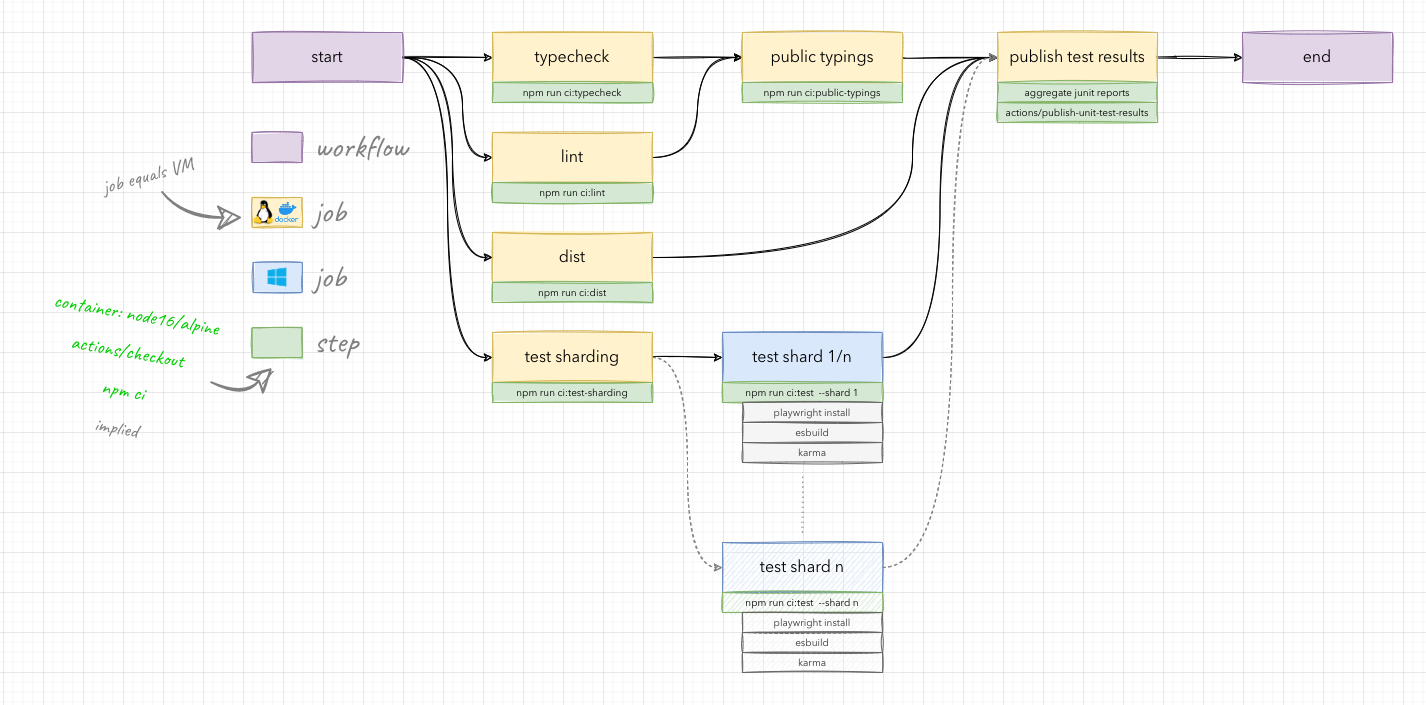

The diagram above was exported from draw.io. Its source (the exported page's mxGraphModel, read from the mxfile embedded in the PNG):
<mxGraphModel dx="818" dy="1051" grid="1" gridSize="10" guides="1" tooltips="1" connect="1" arrows="1" fold="1" page="1" pageScale="1" pageWidth="850" pageHeight="1100" math="0" shadow="0">
  <root>
    <mxCell id="0" />
    <mxCell id="1" parent="0" />
    <mxCell id="EU-eV2EF8qltW5kTqYUn-101" value="" style="endArrow=none;dashed=1;html=1;rounded=0;sketch=1;strokeWidth=1;fontSize=20;fontColor=#808080;curved=1;strokeColor=#808080;dashPattern=1 4;" parent="1" edge="1">
      <mxGeometry width="50" height="50" relative="1" as="geometry">
        <mxPoint x="1400" y="540" as="sourcePoint" />
        <mxPoint x="1400" y="480" as="targetPoint" />
      </mxGeometry>
    </mxCell>
    <mxCell id="Aid2Qj9JWZmVtYE3aVeD-85" value="&lt;font style=&quot;font-size: 20px;&quot;&gt;&lt;font style=&quot;font-size: 20px;&quot; color=&quot;#00cc00&quot;&gt;container: node16/alpine&lt;br&gt;actions/checkout&amp;nbsp;&lt;/font&gt;&lt;br&gt;&amp;nbsp;&lt;font style=&quot;font-size: 20px;&quot; color=&quot;#00cc00&quot;&gt;npm ci&lt;/font&gt; &lt;br&gt;implied&lt;/font&gt;" style="text;html=1;strokeColor=none;fillColor=none;align=center;verticalAlign=middle;whiteSpace=wrap;rounded=0;glass=0;sketch=1;fillStyle=solid;sketchStyle=rough;fontSize=32;fontFamily=caveat;fontSource=https%3A%2F%2Ffonts.googleapis.com%2Fcss%3Ffamily%3Dcaveat;rotation=10;fontColor=#808080;" parent="1" vertex="1">
      <mxGeometry x="639.89" y="320" width="170.23" height="110" as="geometry" />
    </mxCell>
    <mxCell id="Aid2Qj9JWZmVtYE3aVeD-87" value="" style="endArrow=classic;html=1;rounded=0;fontFamily=indie flower;fontSource=https%3A%2F%2Ffonts.googleapis.com%2Fcss%3Ffamily%3Dindie%2Bflower;fontSize=32;curved=1;sketch=1;endFill=1;strokeWidth=2;targetPerimeterSpacing=9;endSize=20;startSize=6;sourcePerimeterSpacing=0;strokeColor=#808080;exitX=1;exitY=0.5;exitDx=0;exitDy=0;" parent="1" source="Aid2Qj9JWZmVtYE3aVeD-85" edge="1">
      <mxGeometry width="50" height="50" relative="1" as="geometry">
        <mxPoint x="972.849797350762" y="507.7019756820912" as="sourcePoint" />
        <mxPoint x="869.66" y="375.22" as="targetPoint" />
        <Array as="points">
          <mxPoint x="839.66" y="405.22" />
        </Array>
      </mxGeometry>
    </mxCell>
    <mxCell id="EU-eV2EF8qltW5kTqYUn-63" style="edgeStyle=orthogonalEdgeStyle;curved=1;rounded=0;sketch=1;orthogonalLoop=1;jettySize=auto;html=1;exitX=1;exitY=0.5;exitDx=0;exitDy=0;entryX=0;entryY=0.5;entryDx=0;entryDy=0;endArrow=classic;endFill=1;" parent="1" source="EU-eV2EF8qltW5kTqYUn-1" target="EU-eV2EF8qltW5kTqYUn-5" edge="1">
      <mxGeometry relative="1" as="geometry" />
    </mxCell>
    <mxCell id="EU-eV2EF8qltW5kTqYUn-1" value="&lt;font style=&quot;font-size: 16px;&quot;&gt;lint&lt;/font&gt;" style="rounded=0;whiteSpace=wrap;html=1;sketch=1;align=center;sketchStyle=rough;imageVerticalAlign=top;fillColor=#fff2cc;strokeColor=#d6b656;fillStyle=solid;fontFamily=Avenir Next;" parent="1" vertex="1">
      <mxGeometry x="1090" y="140" width="160" height="50" as="geometry" />
    </mxCell>
    <mxCell id="7UFWPxcGLbmsRLSt-M3j-1" style="edgeStyle=orthogonalEdgeStyle;curved=1;rounded=0;sketch=1;orthogonalLoop=1;jettySize=auto;html=1;exitX=1;exitY=0.5;exitDx=0;exitDy=0;entryX=0;entryY=0.5;entryDx=0;entryDy=0;strokeColor=#000000;strokeWidth=1;fontSize=20;fontColor=#00CC00;endArrow=classic;endFill=1;" edge="1" parent="1" source="EU-eV2EF8qltW5kTqYUn-2" target="EU-eV2EF8qltW5kTqYUn-37">
      <mxGeometry relative="1" as="geometry">
        <Array as="points">
          <mxPoint x="1510" y="265" />
          <mxPoint x="1510" y="65" />
        </Array>
      </mxGeometry>
    </mxCell>
    <mxCell id="EU-eV2EF8qltW5kTqYUn-2" value="&lt;font style=&quot;font-size: 16px;&quot;&gt;dist&lt;/font&gt;" style="rounded=0;whiteSpace=wrap;html=1;sketch=1;align=center;sketchStyle=rough;imageVerticalAlign=top;fillColor=#fff2cc;strokeColor=#d6b656;fillStyle=solid;fontFamily=Avenir Next;" parent="1" vertex="1">
      <mxGeometry x="1090" y="240" width="160" height="50" as="geometry" />
    </mxCell>
    <mxCell id="EU-eV2EF8qltW5kTqYUn-8" style="edgeStyle=orthogonalEdgeStyle;rounded=0;orthogonalLoop=1;jettySize=auto;html=1;exitX=1;exitY=0.5;exitDx=0;exitDy=0;entryX=0;entryY=0.5;entryDx=0;entryDy=0;sketch=1;" parent="1" source="EU-eV2EF8qltW5kTqYUn-4" target="EU-eV2EF8qltW5kTqYUn-5" edge="1">
      <mxGeometry relative="1" as="geometry" />
    </mxCell>
    <mxCell id="EU-eV2EF8qltW5kTqYUn-4" value="&lt;font style=&quot;font-size: 16px;&quot;&gt;typecheck&lt;/font&gt;" style="rounded=0;whiteSpace=wrap;html=1;sketch=1;align=center;sketchStyle=rough;imageVerticalAlign=top;fillColor=#fff2cc;strokeColor=#d6b656;fillStyle=solid;fontFamily=Avenir Next;" parent="1" vertex="1">
      <mxGeometry x="1090" y="40" width="160" height="50" as="geometry" />
    </mxCell>
    <mxCell id="EU-eV2EF8qltW5kTqYUn-49" style="edgeStyle=orthogonalEdgeStyle;curved=1;rounded=0;sketch=1;orthogonalLoop=1;jettySize=auto;html=1;exitX=1;exitY=0.5;exitDx=0;exitDy=0;entryX=0;entryY=0.5;entryDx=0;entryDy=0;endArrow=classic;endFill=1;" parent="1" source="EU-eV2EF8qltW5kTqYUn-5" target="EU-eV2EF8qltW5kTqYUn-37" edge="1">
      <mxGeometry relative="1" as="geometry" />
    </mxCell>
    <mxCell id="EU-eV2EF8qltW5kTqYUn-5" value="&lt;font style=&quot;font-size: 16px;&quot;&gt;public typings&lt;/font&gt;" style="rounded=0;whiteSpace=wrap;html=1;sketch=1;align=center;sketchStyle=rough;imageVerticalAlign=top;fillColor=#fff2cc;strokeColor=#d6b656;fillStyle=solid;fontFamily=Avenir Next;" parent="1" vertex="1">
      <mxGeometry x="1340" y="40" width="160" height="50" as="geometry" />
    </mxCell>
    <mxCell id="EU-eV2EF8qltW5kTqYUn-12" style="edgeStyle=orthogonalEdgeStyle;curved=1;rounded=0;orthogonalLoop=1;jettySize=auto;html=1;exitX=1;exitY=0.5;exitDx=0;exitDy=0;entryX=0;entryY=0.5;entryDx=0;entryDy=0;sketch=1;" parent="1" source="EU-eV2EF8qltW5kTqYUn-11" target="EU-eV2EF8qltW5kTqYUn-4" edge="1">
      <mxGeometry relative="1" as="geometry" />
    </mxCell>
    <mxCell id="EU-eV2EF8qltW5kTqYUn-60" style="edgeStyle=orthogonalEdgeStyle;curved=1;rounded=0;sketch=1;orthogonalLoop=1;jettySize=auto;html=1;exitX=1;exitY=0.5;exitDx=0;exitDy=0;entryX=0;entryY=0.5;entryDx=0;entryDy=0;endArrow=classic;endFill=1;" parent="1" source="EU-eV2EF8qltW5kTqYUn-11" target="EU-eV2EF8qltW5kTqYUn-1" edge="1">
      <mxGeometry relative="1" as="geometry">
        <Array as="points">
          <mxPoint x="1060" y="65" />
          <mxPoint x="1060" y="165" />
        </Array>
      </mxGeometry>
    </mxCell>
    <mxCell id="EU-eV2EF8qltW5kTqYUn-61" style="edgeStyle=orthogonalEdgeStyle;curved=1;rounded=0;sketch=1;orthogonalLoop=1;jettySize=auto;html=1;exitX=1;exitY=0.5;exitDx=0;exitDy=0;entryX=0;entryY=0.5;entryDx=0;entryDy=0;endArrow=classic;endFill=1;" parent="1" source="EU-eV2EF8qltW5kTqYUn-11" target="EU-eV2EF8qltW5kTqYUn-2" edge="1">
      <mxGeometry relative="1" as="geometry">
        <Array as="points">
          <mxPoint x="1050" y="65" />
          <mxPoint x="1050" y="265" />
        </Array>
      </mxGeometry>
    </mxCell>
    <mxCell id="EU-eV2EF8qltW5kTqYUn-62" style="edgeStyle=orthogonalEdgeStyle;curved=1;rounded=0;sketch=1;orthogonalLoop=1;jettySize=auto;html=1;exitX=1;exitY=0.5;exitDx=0;exitDy=0;entryX=0;entryY=0.5;entryDx=0;entryDy=0;endArrow=classic;endFill=1;" parent="1" source="EU-eV2EF8qltW5kTqYUn-11" target="EU-eV2EF8qltW5kTqYUn-50" edge="1">
      <mxGeometry relative="1" as="geometry" />
    </mxCell>
    <mxCell id="EU-eV2EF8qltW5kTqYUn-11" value="&lt;font style=&quot;font-size: 16px;&quot;&gt;start&lt;/font&gt;" style="rounded=0;whiteSpace=wrap;html=1;sketch=1;align=center;sketchStyle=rough;imageVerticalAlign=top;fillColor=#e1d5e7;strokeColor=#9673a6;fillStyle=solid;fontFamily=Avenir Next;" parent="1" vertex="1">
      <mxGeometry x="850" y="40" width="150" height="50" as="geometry" />
    </mxCell>
    <mxCell id="EU-eV2EF8qltW5kTqYUn-34" value="&lt;font style=&quot;font-size: 16px;&quot;&gt;end&lt;/font&gt;" style="rounded=0;whiteSpace=wrap;html=1;sketch=1;align=center;sketchStyle=rough;imageVerticalAlign=top;fillColor=#e1d5e7;strokeColor=#9673a6;fillStyle=solid;fontFamily=Avenir Next;" parent="1" vertex="1">
      <mxGeometry x="1840" y="40" width="150" height="50" as="geometry" />
    </mxCell>
    <mxCell id="EU-eV2EF8qltW5kTqYUn-48" style="edgeStyle=orthogonalEdgeStyle;curved=1;rounded=0;sketch=1;orthogonalLoop=1;jettySize=auto;html=1;exitX=1;exitY=0.5;exitDx=0;exitDy=0;entryX=0;entryY=0.5;entryDx=0;entryDy=0;endArrow=classic;endFill=1;" parent="1" source="EU-eV2EF8qltW5kTqYUn-37" target="EU-eV2EF8qltW5kTqYUn-34" edge="1">
      <mxGeometry relative="1" as="geometry" />
    </mxCell>
    <mxCell id="EU-eV2EF8qltW5kTqYUn-37" value="&lt;span style=&quot;font-size: 16px;&quot;&gt;publish test results&lt;/span&gt;" style="rounded=0;whiteSpace=wrap;html=1;sketch=1;align=center;sketchStyle=rough;imageVerticalAlign=top;fillColor=#fff2cc;strokeColor=#d6b656;fillStyle=solid;fontFamily=Avenir Next;" parent="1" vertex="1">
      <mxGeometry x="1595" y="40" width="160" height="50" as="geometry" />
    </mxCell>
    <mxCell id="EU-eV2EF8qltW5kTqYUn-58" style="edgeStyle=orthogonalEdgeStyle;curved=1;rounded=0;sketch=1;orthogonalLoop=1;jettySize=auto;html=1;exitX=1;exitY=0.5;exitDx=0;exitDy=0;entryX=0;entryY=0.5;entryDx=0;entryDy=0;endArrow=classic;endFill=1;" parent="1" source="EU-eV2EF8qltW5kTqYUn-50" target="EU-eV2EF8qltW5kTqYUn-54" edge="1">
      <mxGeometry relative="1" as="geometry" />
    </mxCell>
    <mxCell id="EU-eV2EF8qltW5kTqYUn-59" style="edgeStyle=orthogonalEdgeStyle;curved=1;rounded=0;sketch=1;orthogonalLoop=1;jettySize=auto;html=1;exitX=1;exitY=0.5;exitDx=0;exitDy=0;entryX=0;entryY=0.5;entryDx=0;entryDy=0;endArrow=classic;endFill=1;strokeColor=#808080;dashed=1;" parent="1" source="EU-eV2EF8qltW5kTqYUn-50" target="EU-eV2EF8qltW5kTqYUn-55" edge="1">
      <mxGeometry relative="1" as="geometry" />
    </mxCell>
    <mxCell id="EU-eV2EF8qltW5kTqYUn-50" value="&lt;span style=&quot;font-size: 16px;&quot;&gt;test sharding&lt;/span&gt;" style="rounded=0;whiteSpace=wrap;html=1;sketch=1;align=center;sketchStyle=rough;imageVerticalAlign=top;fillColor=#fff2cc;strokeColor=#d6b656;fillStyle=solid;fontFamily=Avenir Next;" parent="1" vertex="1">
      <mxGeometry x="1090" y="340" width="160" height="50" as="geometry" />
    </mxCell>
    <mxCell id="EU-eV2EF8qltW5kTqYUn-102" style="edgeStyle=orthogonalEdgeStyle;curved=1;rounded=0;sketch=1;orthogonalLoop=1;jettySize=auto;html=1;exitX=1;exitY=0.5;exitDx=0;exitDy=0;entryX=0;entryY=0.5;entryDx=0;entryDy=0;strokeColor=#080808;strokeWidth=1;fontSize=20;fontColor=#808080;endArrow=classic;endFill=1;" parent="1" source="EU-eV2EF8qltW5kTqYUn-54" target="EU-eV2EF8qltW5kTqYUn-37" edge="1">
      <mxGeometry relative="1" as="geometry" />
    </mxCell>
    <mxCell id="EU-eV2EF8qltW5kTqYUn-54" value="&lt;span style=&quot;font-size: 16px;&quot;&gt;test shard 1/n&lt;/span&gt;" style="rounded=0;whiteSpace=wrap;html=1;sketch=1;align=center;sketchStyle=rough;imageVerticalAlign=top;fillColor=#dae8fc;strokeColor=#6c8ebf;fillStyle=solid;fontFamily=Avenir Next;" parent="1" vertex="1">
      <mxGeometry x="1320" y="340" width="160" height="50" as="geometry" />
    </mxCell>
    <mxCell id="EU-eV2EF8qltW5kTqYUn-103" style="edgeStyle=orthogonalEdgeStyle;curved=1;rounded=0;sketch=1;orthogonalLoop=1;jettySize=auto;html=1;exitX=1;exitY=0.5;exitDx=0;exitDy=0;entryX=0;entryY=0.5;entryDx=0;entryDy=0;strokeColor=#808080;strokeWidth=1;fontSize=20;fontColor=#808080;endArrow=classic;endFill=1;dashed=1;" parent="1" source="EU-eV2EF8qltW5kTqYUn-55" target="EU-eV2EF8qltW5kTqYUn-37" edge="1">
      <mxGeometry relative="1" as="geometry">
        <Array as="points">
          <mxPoint x="1550" y="575" />
          <mxPoint x="1550" y="65" />
        </Array>
      </mxGeometry>
    </mxCell>
    <mxCell id="EU-eV2EF8qltW5kTqYUn-55" value="&lt;span style=&quot;font-size: 16px;&quot;&gt;test shard n&lt;/span&gt;" style="rounded=0;whiteSpace=wrap;html=1;sketch=1;align=center;sketchStyle=rough;imageVerticalAlign=top;fillColor=#dae8fc;strokeColor=#6c8ebf;fillStyle=auto;fontFamily=Avenir Next;" parent="1" vertex="1">
      <mxGeometry x="1320" y="550" width="160" height="50" as="geometry" />
    </mxCell>
    <mxCell id="EU-eV2EF8qltW5kTqYUn-67" value="&lt;font style=&quot;font-size: 10px;&quot;&gt;npm run ci:typecheck&lt;/font&gt;" style="rounded=0;whiteSpace=wrap;html=1;sketch=1;align=center;sketchStyle=rough;imageVerticalAlign=top;fillColor=#d5e8d4;strokeColor=#82b366;fillStyle=solid;fontFamily=Avenir Next;fontSize=10;" parent="1" vertex="1">
      <mxGeometry x="1090" y="90" width="160" height="20" as="geometry" />
    </mxCell>
    <mxCell id="EU-eV2EF8qltW5kTqYUn-70" value="&lt;font style=&quot;font-size: 10px;&quot;&gt;npm run ci:lint&lt;/font&gt;" style="rounded=0;whiteSpace=wrap;html=1;sketch=1;align=center;sketchStyle=rough;imageVerticalAlign=top;fillColor=#d5e8d4;strokeColor=#82b366;fillStyle=solid;fontFamily=Avenir Next;fontSize=10;" parent="1" vertex="1">
      <mxGeometry x="1090" y="190" width="160" height="20" as="geometry" />
    </mxCell>
    <mxCell id="EU-eV2EF8qltW5kTqYUn-73" value="&lt;font style=&quot;font-size: 10px;&quot;&gt;npm run ci:dist&lt;/font&gt;" style="rounded=0;whiteSpace=wrap;html=1;sketch=1;align=center;sketchStyle=rough;imageVerticalAlign=top;fillColor=#d5e8d4;strokeColor=#82b366;fillStyle=solid;fontFamily=Avenir Next;fontSize=10;" parent="1" vertex="1">
      <mxGeometry x="1090" y="290" width="160" height="20" as="geometry" />
    </mxCell>
    <mxCell id="EU-eV2EF8qltW5kTqYUn-77" value="&lt;font style=&quot;font-size: 10px;&quot;&gt;npm run ci:test-sharding&lt;/font&gt;" style="rounded=0;whiteSpace=wrap;html=1;sketch=1;align=center;sketchStyle=rough;imageVerticalAlign=top;fillColor=#d5e8d4;strokeColor=#82b366;fillStyle=solid;fontFamily=Avenir Next;fontSize=10;" parent="1" vertex="1">
      <mxGeometry x="1090" y="390" width="160" height="20" as="geometry" />
    </mxCell>
    <mxCell id="EU-eV2EF8qltW5kTqYUn-81" value="&lt;font style=&quot;font-size: 10px;&quot;&gt;npm run ci:test&amp;nbsp; --shard 1&lt;/font&gt;" style="rounded=0;whiteSpace=wrap;html=1;sketch=1;align=center;sketchStyle=rough;imageVerticalAlign=top;fillColor=#d5e8d4;strokeColor=#82b366;fillStyle=solid;fontFamily=Avenir Next;fontSize=10;" parent="1" vertex="1">
      <mxGeometry x="1320" y="390" width="160" height="20" as="geometry" />
    </mxCell>
    <mxCell id="EU-eV2EF8qltW5kTqYUn-83" value="&lt;font style=&quot;font-size: 10px;&quot;&gt;playwright install&lt;/font&gt;" style="rounded=0;whiteSpace=wrap;html=1;sketch=1;align=center;sketchStyle=rough;imageVerticalAlign=top;fillColor=#f5f5f5;strokeColor=#666666;fillStyle=solid;fontFamily=Avenir Next;fontSize=10;fontColor=#333333;" parent="1" vertex="1">
      <mxGeometry x="1340" y="410" width="140" height="20" as="geometry" />
    </mxCell>
    <mxCell id="EU-eV2EF8qltW5kTqYUn-84" value="&lt;font style=&quot;font-size: 10px;&quot;&gt;esbuild&lt;/font&gt;" style="rounded=0;whiteSpace=wrap;html=1;sketch=1;align=center;sketchStyle=rough;imageVerticalAlign=top;fillColor=#f5f5f5;strokeColor=#666666;fillStyle=solid;fontFamily=Avenir Next;fontSize=10;fontColor=#333333;" parent="1" vertex="1">
      <mxGeometry x="1340" y="430" width="140" height="20" as="geometry" />
    </mxCell>
    <mxCell id="EU-eV2EF8qltW5kTqYUn-85" value="&lt;font style=&quot;font-size: 10px;&quot;&gt;karma&lt;/font&gt;" style="rounded=0;whiteSpace=wrap;html=1;sketch=1;align=center;sketchStyle=rough;imageVerticalAlign=top;fillColor=#f5f5f5;strokeColor=#666666;fillStyle=solid;fontFamily=Avenir Next;fontSize=10;fontColor=#333333;" parent="1" vertex="1">
      <mxGeometry x="1340" y="450" width="140" height="20" as="geometry" />
    </mxCell>
    <mxCell id="EU-eV2EF8qltW5kTqYUn-86" value="" style="rounded=0;whiteSpace=wrap;html=1;sketch=1;align=center;sketchStyle=rough;imageVerticalAlign=top;fillColor=#fff2cc;strokeColor=#d6b656;fillStyle=solid;fontFamily=Avenir Next;" parent="1" vertex="1">
      <mxGeometry x="849.66" y="205" width="50" height="30" as="geometry" />
    </mxCell>
    <mxCell id="EU-eV2EF8qltW5kTqYUn-87" value="" style="rounded=0;whiteSpace=wrap;html=1;sketch=1;align=center;sketchStyle=rough;imageVerticalAlign=top;fillColor=#d5e8d4;strokeColor=#82b366;fillStyle=solid;fontFamily=Avenir Next;" parent="1" vertex="1">
      <mxGeometry x="849.66" y="335.22" width="50" height="30" as="geometry" />
    </mxCell>
    <mxCell id="EU-eV2EF8qltW5kTqYUn-88" value="job" style="text;html=1;strokeColor=none;fillColor=none;align=left;verticalAlign=middle;whiteSpace=wrap;rounded=0;glass=0;sketch=1;fillStyle=solid;sketchStyle=rough;fontSize=32;fontFamily=caveat;fontSource=https%3A%2F%2Ffonts.googleapis.com%2Fcss%3Ffamily%3Dcaveat;rotation=0;fontColor=#808080;" parent="1" vertex="1">
      <mxGeometry x="909.66" y="205" width="40" height="30" as="geometry" />
    </mxCell>
    <mxCell id="EU-eV2EF8qltW5kTqYUn-89" value="step" style="text;html=1;strokeColor=none;fillColor=none;align=left;verticalAlign=middle;whiteSpace=wrap;rounded=0;glass=0;sketch=1;fillStyle=solid;sketchStyle=rough;fontSize=32;fontFamily=caveat;fontSource=https%3A%2F%2Ffonts.googleapis.com%2Fcss%3Ffamily%3Dcaveat;rotation=0;fontColor=#808080;" parent="1" vertex="1">
      <mxGeometry x="909.66" y="335.22" width="90" height="30" as="geometry" />
    </mxCell>
    <mxCell id="EU-eV2EF8qltW5kTqYUn-90" value="" style="rounded=0;whiteSpace=wrap;html=1;sketch=1;align=center;sketchStyle=rough;imageVerticalAlign=top;fillColor=#e1d5e7;strokeColor=#9673a6;fillStyle=solid;fontFamily=Avenir Next;" parent="1" vertex="1">
      <mxGeometry x="849.66" y="140" width="50" height="30" as="geometry" />
    </mxCell>
    <mxCell id="EU-eV2EF8qltW5kTqYUn-91" value="workflow" style="text;html=1;strokeColor=none;fillColor=none;align=left;verticalAlign=middle;whiteSpace=wrap;rounded=0;glass=0;sketch=1;fillStyle=solid;sketchStyle=rough;fontSize=32;fontFamily=caveat;fontSource=https%3A%2F%2Ffonts.googleapis.com%2Fcss%3Ffamily%3Dcaveat;rotation=0;fontColor=#808080;" parent="1" vertex="1">
      <mxGeometry x="909.66" y="140" width="90" height="30" as="geometry" />
    </mxCell>
    <mxCell id="EU-eV2EF8qltW5kTqYUn-92" value="&lt;span style=&quot;font-size: 20px;&quot;&gt;job equals VM&lt;/span&gt;" style="text;html=1;strokeColor=none;fillColor=none;align=center;verticalAlign=middle;whiteSpace=wrap;rounded=0;glass=0;sketch=1;fillStyle=solid;sketchStyle=rough;fontSize=32;fontFamily=caveat;fontSource=https%3A%2F%2Ffonts.googleapis.com%2Fcss%3Ffamily%3Dcaveat;rotation=-15;fontColor=#808080;" parent="1" vertex="1">
      <mxGeometry x="689.66" y="125" width="110" height="110" as="geometry" />
    </mxCell>
    <mxCell id="EU-eV2EF8qltW5kTqYUn-93" value="" style="endArrow=classic;html=1;rounded=0;fontFamily=indie flower;fontSource=https%3A%2F%2Ffonts.googleapis.com%2Fcss%3Ffamily%3Dindie%2Bflower;fontSize=32;curved=1;sketch=1;endFill=1;strokeWidth=2;targetPerimeterSpacing=9;endSize=20;startSize=6;sourcePerimeterSpacing=0;strokeColor=#808080;exitX=1;exitY=0.5;exitDx=0;exitDy=0;" parent="1" edge="1">
      <mxGeometry width="50" height="50" relative="1" as="geometry">
        <mxPoint x="759.6644264156714" y="199.55064977168115" as="sourcePoint" />
        <mxPoint x="839.66" y="225" as="targetPoint" />
        <Array as="points">
          <mxPoint x="779.66" y="225" />
        </Array>
      </mxGeometry>
    </mxCell>
    <mxCell id="EU-eV2EF8qltW5kTqYUn-94" value="&lt;font style=&quot;font-size: 10px;&quot;&gt;npm run ci:test&amp;nbsp; --shard n&lt;/font&gt;" style="rounded=0;whiteSpace=wrap;html=1;sketch=1;align=center;sketchStyle=rough;imageVerticalAlign=top;fillColor=#d5e8d4;strokeColor=#82b366;fillStyle=auto;fontFamily=Avenir Next;fontSize=10;" parent="1" vertex="1">
      <mxGeometry x="1320" y="600" width="160" height="20" as="geometry" />
    </mxCell>
    <mxCell id="EU-eV2EF8qltW5kTqYUn-98" value="&lt;font style=&quot;font-size: 10px;&quot;&gt;playwright install&lt;/font&gt;" style="rounded=0;whiteSpace=wrap;html=1;sketch=1;align=center;sketchStyle=rough;imageVerticalAlign=top;fillColor=#f5f5f5;strokeColor=#666666;fillStyle=auto;fontFamily=Avenir Next;fontSize=10;fontColor=#333333;" parent="1" vertex="1">
      <mxGeometry x="1340" y="620" width="140" height="20" as="geometry" />
    </mxCell>
    <mxCell id="EU-eV2EF8qltW5kTqYUn-99" value="&lt;font style=&quot;font-size: 10px;&quot;&gt;esbuild&lt;/font&gt;" style="rounded=0;whiteSpace=wrap;html=1;sketch=1;align=center;sketchStyle=rough;imageVerticalAlign=top;fillColor=#f5f5f5;strokeColor=#666666;fillStyle=auto;fontFamily=Avenir Next;fontSize=10;fontColor=#333333;" parent="1" vertex="1">
      <mxGeometry x="1340" y="640" width="140" height="20" as="geometry" />
    </mxCell>
    <mxCell id="EU-eV2EF8qltW5kTqYUn-100" value="&lt;font style=&quot;font-size: 10px;&quot;&gt;karma&lt;/font&gt;" style="rounded=0;whiteSpace=wrap;html=1;sketch=1;align=center;sketchStyle=rough;imageVerticalAlign=top;fillColor=#f5f5f5;strokeColor=#666666;fillStyle=auto;fontFamily=Avenir Next;fontSize=10;fontColor=#333333;" parent="1" vertex="1">
      <mxGeometry x="1340" y="660" width="140" height="20" as="geometry" />
    </mxCell>
    <mxCell id="EU-eV2EF8qltW5kTqYUn-108" value="" style="shape=image;verticalLabelPosition=bottom;labelBackgroundColor=default;verticalAlign=top;aspect=fixed;imageAspect=0;image=https://assets.stickpng.com/images/58480e82cef1014c0b5e4927.png;" parent="1" vertex="1">
      <mxGeometry x="850.68" y="207.10999999999999" width="22.25" height="25.77" as="geometry" />
    </mxCell>
    <mxCell id="EU-eV2EF8qltW5kTqYUn-110" value="" style="rounded=0;whiteSpace=wrap;html=1;sketch=1;align=center;sketchStyle=rough;imageVerticalAlign=top;fillColor=#dae8fc;strokeColor=#6c8ebf;fillStyle=solid;fontFamily=Avenir Next;" parent="1" vertex="1">
      <mxGeometry x="850.68" y="270" width="48.98" height="30" as="geometry" />
    </mxCell>
    <mxCell id="EU-eV2EF8qltW5kTqYUn-111" value="job" style="text;html=1;strokeColor=none;fillColor=none;align=left;verticalAlign=middle;whiteSpace=wrap;rounded=0;glass=0;sketch=1;fillStyle=solid;sketchStyle=rough;fontSize=32;fontFamily=caveat;fontSource=https%3A%2F%2Ffonts.googleapis.com%2Fcss%3Ffamily%3Dcaveat;rotation=0;fontColor=#808080;" parent="1" vertex="1">
      <mxGeometry x="910" y="270" width="90" height="30" as="geometry" />
    </mxCell>
    <mxCell id="EU-eV2EF8qltW5kTqYUn-112" value="" style="shape=image;verticalLabelPosition=bottom;labelBackgroundColor=default;verticalAlign=top;aspect=fixed;imageAspect=0;image=https://www.docker.com/wp-content/uploads/2022/03/vertical-logo-monochromatic.png;imageBackground=none;imageBorder=none;sketch=0;" parent="1" vertex="1">
      <mxGeometry x="872.93" y="210" width="23.37" height="20" as="geometry" />
    </mxCell>
    <mxCell id="EU-eV2EF8qltW5kTqYUn-113" value="" style="shape=image;verticalLabelPosition=bottom;labelBackgroundColor=default;verticalAlign=top;aspect=fixed;imageAspect=0;image=https://www.freepnglogos.com/uploads/windows-logo-png/windows-logo-logok-0.png;" parent="1" vertex="1">
      <mxGeometry x="849.16" y="266.07" width="51.68" height="37.87" as="geometry" />
    </mxCell>
    <mxCell id="EU-eV2EF8qltW5kTqYUn-114" value="&lt;font style=&quot;font-size: 10px;&quot;&gt;npm run ci:public-typings&lt;/font&gt;" style="rounded=0;whiteSpace=wrap;html=1;sketch=1;align=center;sketchStyle=rough;imageVerticalAlign=top;fillColor=#d5e8d4;strokeColor=#82b366;fillStyle=solid;fontFamily=Avenir Next;fontSize=10;" parent="1" vertex="1">
      <mxGeometry x="1340" y="90" width="160" height="20" as="geometry" />
    </mxCell>
    <mxCell id="EU-eV2EF8qltW5kTqYUn-115" value="&lt;font style=&quot;font-size: 10px;&quot;&gt;aggregate junit reports&lt;/font&gt;" style="rounded=0;whiteSpace=wrap;html=1;sketch=1;align=center;sketchStyle=rough;imageVerticalAlign=top;fillColor=#d5e8d4;strokeColor=#82b366;fillStyle=solid;fontFamily=Avenir Next;fontSize=10;" parent="1" vertex="1">
      <mxGeometry x="1595" y="90" width="160" height="20" as="geometry" />
    </mxCell>
    <mxCell id="EU-eV2EF8qltW5kTqYUn-116" value="&lt;font style=&quot;font-size: 10px;&quot;&gt;actions/publish-unit-test-results&lt;/font&gt;" style="rounded=0;whiteSpace=wrap;html=1;sketch=1;align=center;sketchStyle=rough;imageVerticalAlign=top;fillColor=#d5e8d4;strokeColor=#82b366;fillStyle=solid;fontFamily=Avenir Next;fontSize=10;" parent="1" vertex="1">
      <mxGeometry x="1595" y="110" width="160" height="20" as="geometry" />
    </mxCell>
  </root>
</mxGraphModel>